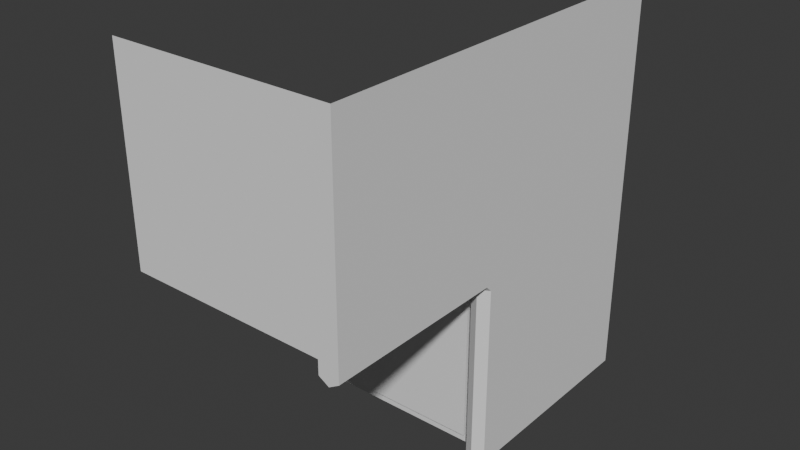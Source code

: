 # Source: kitchenCornerCabinet.blend  (saved by Blender 4.1.24; exported with 4.5.12 LTS)
import bpy
from mathutils import Matrix  # noqa: F401  (used for matrix-valued properties, if any)

bpy.ops.wm.read_factory_settings(use_empty=True)
scene = bpy.context.scene
scene.name = 'Scene'

# ---- collections
col_collection = bpy.data.collections.new('Collection'); scene.collection.children.link(col_collection)

# ---- world
world_world = bpy.data.worlds.new('World'); scene.world = world_world
world_world.use_nodes = True; world_world.node_tree.nodes.clear()
_N = world_world.node_tree.nodes; _L = world_world.node_tree.links
n0 = _N.new('ShaderNodeOutputWorld'); n0.name = 'World Output'; n0.location = (300, 300)
n1 = _N.new('ShaderNodeBackground'); n1.name = 'Background'; n1.location = (10, 300)
n1.inputs[0].default_value = (0.05088, 0.05088, 0.05088, 1.0)
_L.new(n1.outputs[0], n0.inputs[0])
n0.is_active_output = True
world_world.color = (0.05088, 0.05088, 0.05088)
world_world.use_sun_shadow = False
world_world.sun_shadow_jitter_overblur = 0.0

# ---- meshes
me_cube_003 = bpy.data.meshes.new('Cube.003')
me_cube_003.from_pydata([(0.1381, -5.0, 14.52), (0.1381, -5.0, 4.519), (10.14, -5.0, 4.519), (10.14, 5.0, 4.519), (11.14, -5.0, 14.52), (11.14, 5.0, 4.519), (11.14, -5.0, 4.519), (10.14, 4.0, 3.819), (10.14, -5.0, 3.819), (11.14, 4.0, 3.819), (11.14, -5.0, 3.819), (10.64, -5.0, 3.519), (10.64, 4.0, 3.519), (9.638, 4.5, 4.294), (0.6381, 4.5, 4.294), (9.638, -4.5, 4.294), (0.6381, -4.5, 4.294), (9.638, 4.5, 4.744), (0.6381, 4.5, 4.744), (9.638, -4.5, 4.744), (0.6381, -4.5, 4.744), (0.1381, 15.0, -5.481), (0.1381, 5.0, 4.519), (0.1381, 5.0, -5.481), (10.14, 5.0, -5.481), (11.14, 15.0, -5.481), (11.14, 5.0, -5.481), (10.14, 4.3, -5.481), (10.14, 4.3, 3.519), (11.14, 4.3, -5.481), (11.14, 4.3, 3.519), (10.64, 4.0, 3.519), (10.64, 4.0, -5.481), (9.638, 4.775, -4.981), (0.6381, 4.775, -4.981), (9.638, 4.775, 4.019), (0.6381, 4.775, 4.019), (9.638, 5.225, -4.981), (0.6381, 5.225, -4.981), (9.638, 5.225, 4.019), (0.6381, 5.225, 4.019), (11.14, 15.0, 14.52), (10.14, 15.0, -5.481), (10.14, -5.0, 14.52)], [], [(6, 5, 4), (21, 42, 24, 23), (6, 2, 8, 11, 10), (11, 12, 9, 10), (5, 6, 10, 9), (2, 3, 7, 8), (8, 7, 12, 11), (13, 15, 16, 14), (15, 19, 20, 16), (17, 13, 14, 18), (15, 13, 17, 19), (20, 18, 14, 16), (22, 23, 24, 3), (5, 9, 30), (26, 24, 25), (31, 32, 29, 30), (3, 24, 27, 28), (24, 26, 29, 32, 27), (28, 27, 32, 31), (33, 35, 36, 34), (35, 39, 40, 36), (37, 33, 34, 38), (35, 33, 37, 39), (40, 38, 34, 36), (9, 12, 31, 30), (12, 7, 28, 31), (5, 25, 41), (7, 3, 28), (5, 30, 29, 26), (26, 25, 5), (3, 2, 1, 22), (1, 2, 43, 0), (6, 4, 2), (5, 41, 4), (2, 4, 43), (42, 25, 24)])
_uv = me_cube_003.uv_layers.new(name='UVMap')
_uv.uv.foreach_set('vector', [0.7311, 0.8818, 0.7848, 0.8234, 0.8644, 0.9787, 0.3615, 0.9008, 0.6191, 0.9645, 0.6165, 0.7833, 0.443, 0.7031, 0.7311, 0.8818, 0.7032, 0.8703, 0.723, 0.862, 0.7295, 0.8635, 0.7315, 0.8694, 0.7295, 0.8635, 0.7607, 0.801, 0.7679, 0.8161, 0.7315, 0.8694, 0.7848, 0.8234, 0.7311, 0.8818, 0.7315, 0.8694, 0.7679, 0.8161, 0.7032, 0.8703, 0.7356, 0.7861, 0.744, 0.7974, 0.723, 0.862, 0.723, 0.862, 0.744, 0.7974, 0.7607, 0.801, 0.7295, 0.8635, 0.7365, 0.9509, 0.7404, 0.736, 0.9542, 0.7147, 0.9503, 0.9295, 0.7404, 0.736, 0.7253, 0.7221, 0.9654, 0.7025, 0.9542, 0.7147, 0.7253, 0.9631, 0.7365, 0.9509, 0.9503, 0.9295, 0.9654, 0.9434, 0.7404, 0.736, 0.7365, 0.9509, 0.7253, 0.9631, 0.7253, 0.7221, 0.9654, 0.7025, 0.9654, 0.9434, 0.9503, 0.9295, 0.9542, 0.7147, 0.3497, 0.9199, 0.443, 0.7031, 0.6165, 0.7833, 0.5707, 0.9608, 0.7848, 0.8234, 0.7679, 0.8161, 0.7741, 0.8095, 0.8453, 0.741, 0.8183, 0.7194, 0.9489, 0.8683, 0.7607, 0.801, 0.8213, 0.7484, 0.8292, 0.7493, 0.7741, 0.8095, 0.7356, 0.7861, 0.8183, 0.7194, 0.8171, 0.7395, 0.7484, 0.7903, 0.8183, 0.7194, 0.8453, 0.741, 0.8292, 0.7493, 0.8213, 0.7484, 0.8171, 0.7395, 0.7484, 0.7903, 0.8171, 0.7395, 0.8213, 0.7484, 0.7607, 0.801, 0.9486, 0.9826, 0.9498, 0.685, 0.7268, 0.7532, 0.7355, 0.9598, 0.9498, 0.685, 0.9649, 0.7022, 0.7154, 0.7633, 0.7268, 0.7532, 0.96, 0.9726, 0.9486, 0.9826, 0.7355, 0.9598, 0.7204, 0.9426, 0.9498, 0.685, 0.9486, 0.9826, 0.96, 0.9726, 0.9649, 0.7022, 0.7154, 0.7633, 0.7204, 0.9426, 0.7355, 0.9598, 0.7268, 0.7532, 0.7679, 0.8161, 0.7607, 0.801, 0.7607, 0.801, 0.7741, 0.8095, 0.7607, 0.801, 0.744, 0.7974, 0.7484, 0.7903, 0.7607, 0.801, 0.7848, 0.8234, 0.9489, 0.8683, 0.9391, 0.9342, 0.744, 0.7974, 0.7356, 0.7861, 0.7484, 0.7903, 0.7848, 0.8234, 0.7741, 0.8095, 0.8292, 0.7493, 0.8453, 0.741, 0.8453, 0.741, 0.9489, 0.8683, 0.7848, 0.8234, 0.5707, 0.9608, 0.6245, 0.762, 0.4201, 0.6947, 0.3497, 0.9199, 0.4201, 0.6947, 0.6245, 0.762, 0.6312, 0.959, 0.3545, 0.9112, 0.7311, 0.8818, 0.8644, 0.9787, 0.7032, 0.8703, 0.7848, 0.8234, 0.9391, 0.9342, 0.8644, 0.9787, 0.7032, 0.8703, 0.8644, 0.9787, 0.8429, 0.9787, 0.9685, 0.8021, 0.9489, 0.8683, 0.8183, 0.7194])
me_cube_003.update()

# ---- objects
ob_cube_001 = bpy.data.objects.new('Cube.001', me_cube_003)

# ---- transforms, parenting, visibility, modifiers, constraints
ob_cube_001.location = (-0.1371, 5.0, 0.0)

# ---- collection membership
col_collection.objects.link(ob_cube_001)

# ---- scene / render settings (as saved in the file)
scene.frame_start = 1; scene.frame_end = 250; scene.frame_set(1)
scene.render.engine = 'BLENDER_EEVEE_NEXT'
scene.cycles.sampling_pattern = 'TABULATED_SOBOL'
scene.eevee.ray_tracing_options.trace_max_roughness = 0.0
bpy.context.view_layer.update()

# ---- added for rendering (the .blend has no active camera and no usable light): camera, sun
cam_auto = bpy.data.cameras.new('AutoCamera')
cam_auto.lens = 50.0
cam_auto.sensor_width = 36.0
cam_auto.clip_end = 1000.0
ob_auto_camera = bpy.data.objects.new('AutoCamera', cam_auto)
scene.collection.objects.link(ob_auto_camera)
ob_auto_camera.location = (33.5797, -23.6944, 26.982)
ob_auto_camera.rotation_euler = (1.09748, -7.21219e-08, 0.694738)
scene.camera = ob_auto_camera
light_auto_sun = bpy.data.lights.new('AutoSun', 'SUN')
light_auto_sun.energy = 3.0
light_auto_sun.angle = 0.0523599
ob_auto_sun = bpy.data.objects.new('AutoSun', light_auto_sun)
scene.collection.objects.link(ob_auto_sun)
ob_auto_sun.rotation_euler = (0.872665, 0.174533, 0.523599)
bpy.context.view_layer.update()
